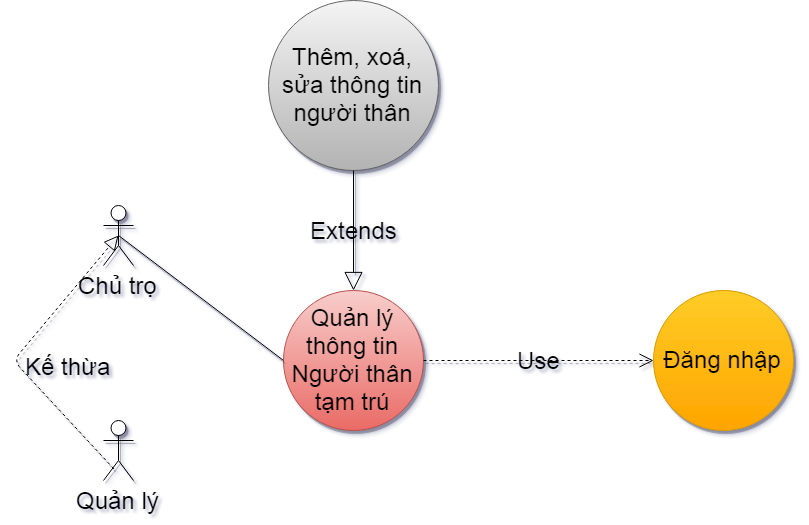

The diagram above was exported from draw.io. Its source (the exported page's mxGraphModel, read from the mxfile embedded in the PNG):
<mxGraphModel dx="1253" dy="902" grid="1" gridSize="10" guides="1" tooltips="1" connect="1" arrows="1" fold="1" page="1" pageScale="1" pageWidth="900" pageHeight="1600" math="0" shadow="1">
  <root>
    <mxCell id="0" />
    <mxCell id="1" parent="0" />
    <mxCell id="2" value="Chủ trọ" style="shape=umlActor;verticalLabelPosition=bottom;labelBackgroundColor=none;verticalAlign=top;html=1;fontSize=24;shadow=1;" vertex="1" parent="1">
      <mxGeometry x="170" y="245" width="30" height="60" as="geometry" />
    </mxCell>
    <mxCell id="3" value="Quản lý" style="shape=umlActor;verticalLabelPosition=bottom;labelBackgroundColor=none;verticalAlign=top;html=1;fontSize=24;shadow=1;" vertex="1" parent="1">
      <mxGeometry x="170" y="460" width="30" height="60" as="geometry" />
    </mxCell>
    <mxCell id="4" value="Quản lý thông tin Người thân tạm trú" style="ellipse;whiteSpace=wrap;html=1;fillColor=#f8cecc;gradientColor=#ea6b66;fontSize=24;strokeColor=#b85450;labelBackgroundColor=none;shadow=1;" vertex="1" parent="1">
      <mxGeometry x="350" y="330" width="140" height="140" as="geometry" />
    </mxCell>
    <mxCell id="5" value="Thêm, xoá, sửa thông tin người thân" style="ellipse;whiteSpace=wrap;html=1;fillColor=#f5f5f5;gradientColor=#b3b3b3;fontSize=24;strokeColor=#666666;labelBackgroundColor=none;shadow=1;" vertex="1" parent="1">
      <mxGeometry x="335" y="40" width="170" height="170" as="geometry" />
    </mxCell>
    <mxCell id="6" value="Đăng nhập" style="ellipse;whiteSpace=wrap;html=1;fillColor=#ffcd28;gradientColor=#ffa500;fontSize=24;strokeColor=#d79b00;labelBackgroundColor=none;shadow=1;" vertex="1" parent="1">
      <mxGeometry x="720" y="330" width="140" height="140" as="geometry" />
    </mxCell>
    <mxCell id="7" value="" style="endArrow=block;dashed=1;endFill=0;endSize=12;html=1;fontSize=16;exitX=0.344;exitY=0.806;exitDx=0;exitDy=0;exitPerimeter=0;entryX=0.5;entryY=0.5;entryDx=0;entryDy=0;entryPerimeter=0;labelBackgroundColor=none;shadow=1;" edge="1" source="3" target="2" parent="1">
      <mxGeometry width="160" relative="1" as="geometry">
        <mxPoint x="160" y="520" as="sourcePoint" />
        <mxPoint x="320" y="520" as="targetPoint" />
        <Array as="points">
          <mxPoint x="80" y="400" />
        </Array>
      </mxGeometry>
    </mxCell>
    <mxCell id="8" value="Kế thừa" style="text;html=1;resizable=0;points=[];autosize=1;align=left;verticalAlign=top;spacingTop=-4;fontSize=24;labelBackgroundColor=none;shadow=1;" vertex="1" parent="1">
      <mxGeometry x="90" y="390" width="70" height="20" as="geometry" />
    </mxCell>
    <mxCell id="9" value="" style="endArrow=none;html=1;fontSize=24;entryX=0;entryY=0.5;entryDx=0;entryDy=0;exitX=0.5;exitY=0.5;exitDx=0;exitDy=0;exitPerimeter=0;labelBackgroundColor=none;shadow=1;" edge="1" source="2" target="4" parent="1">
      <mxGeometry width="50" height="50" relative="1" as="geometry">
        <mxPoint x="70" y="620" as="sourcePoint" />
        <mxPoint x="120" y="570" as="targetPoint" />
      </mxGeometry>
    </mxCell>
    <mxCell id="10" value="Use" style="endArrow=open;endSize=12;dashed=1;html=1;fontSize=24;exitX=1;exitY=0.5;exitDx=0;exitDy=0;entryX=0;entryY=0.5;entryDx=0;entryDy=0;labelBackgroundColor=none;shadow=1;" edge="1" source="4" target="6" parent="1">
      <mxGeometry width="160" relative="1" as="geometry">
        <mxPoint x="70" y="570" as="sourcePoint" />
        <mxPoint x="230" y="570" as="targetPoint" />
      </mxGeometry>
    </mxCell>
    <mxCell id="11" value="Extends" style="endArrow=block;endSize=16;endFill=0;html=1;fontSize=24;entryX=0.5;entryY=0;entryDx=0;entryDy=0;labelBackgroundColor=none;shadow=1;" edge="1" source="5" target="4" parent="1">
      <mxGeometry width="160" relative="1" as="geometry">
        <mxPoint x="540" y="274" as="sourcePoint" />
        <mxPoint x="700" y="274" as="targetPoint" />
      </mxGeometry>
    </mxCell>
  </root>
</mxGraphModel>